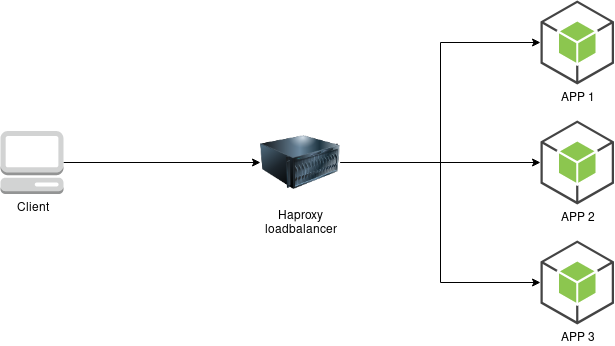

The diagram above was exported from draw.io. Its source (the exported page's mxGraphModel, read from the mxfile embedded in the PNG):
<mxGraphModel dx="1422" dy="796" grid="1" gridSize="10" guides="1" tooltips="1" connect="1" arrows="1" fold="1" page="1" pageScale="1" pageWidth="850" pageHeight="1100" math="0" shadow="0">
  <root>
    <mxCell id="0" />
    <mxCell id="1" parent="0" />
    <mxCell id="LOZVK2cbUctGkpd-BBXY-1" value="APP 1" style="outlineConnect=0;dashed=0;verticalLabelPosition=bottom;verticalAlign=top;align=center;html=1;shape=mxgraph.aws3.android;fillColor=#8CC64F;gradientColor=none;" vertex="1" parent="1">
      <mxGeometry x="640" y="240" width="73.5" height="84" as="geometry" />
    </mxCell>
    <mxCell id="LOZVK2cbUctGkpd-BBXY-3" value="&lt;div&gt;APP 2&lt;/div&gt;" style="outlineConnect=0;dashed=0;verticalLabelPosition=bottom;verticalAlign=top;align=center;html=1;shape=mxgraph.aws3.android;fillColor=#8CC64F;gradientColor=none;" vertex="1" parent="1">
      <mxGeometry x="640" y="360" width="73.5" height="84" as="geometry" />
    </mxCell>
    <mxCell id="LOZVK2cbUctGkpd-BBXY-4" value="&lt;div&gt;APP 3&lt;/div&gt;" style="outlineConnect=0;dashed=0;verticalLabelPosition=bottom;verticalAlign=top;align=center;html=1;shape=mxgraph.aws3.android;fillColor=#8CC64F;gradientColor=none;" vertex="1" parent="1">
      <mxGeometry x="640" y="480" width="73.5" height="84" as="geometry" />
    </mxCell>
    <mxCell id="LOZVK2cbUctGkpd-BBXY-8" style="edgeStyle=orthogonalEdgeStyle;rounded=0;orthogonalLoop=1;jettySize=auto;html=1;exitX=1;exitY=0.5;exitDx=0;exitDy=0;entryX=0;entryY=0.5;entryDx=0;entryDy=0;entryPerimeter=0;" edge="1" parent="1" source="LOZVK2cbUctGkpd-BBXY-5" target="LOZVK2cbUctGkpd-BBXY-3">
      <mxGeometry relative="1" as="geometry" />
    </mxCell>
    <mxCell id="LOZVK2cbUctGkpd-BBXY-10" style="edgeStyle=orthogonalEdgeStyle;rounded=0;orthogonalLoop=1;jettySize=auto;html=1;exitX=1;exitY=0.5;exitDx=0;exitDy=0;entryX=0;entryY=0.5;entryDx=0;entryDy=0;entryPerimeter=0;" edge="1" parent="1" source="LOZVK2cbUctGkpd-BBXY-5" target="LOZVK2cbUctGkpd-BBXY-1">
      <mxGeometry relative="1" as="geometry" />
    </mxCell>
    <mxCell id="LOZVK2cbUctGkpd-BBXY-11" style="edgeStyle=orthogonalEdgeStyle;rounded=0;orthogonalLoop=1;jettySize=auto;html=1;exitX=1;exitY=0.5;exitDx=0;exitDy=0;entryX=0;entryY=0.5;entryDx=0;entryDy=0;entryPerimeter=0;" edge="1" parent="1" source="LOZVK2cbUctGkpd-BBXY-5" target="LOZVK2cbUctGkpd-BBXY-4">
      <mxGeometry relative="1" as="geometry" />
    </mxCell>
    <mxCell id="LOZVK2cbUctGkpd-BBXY-5" value="&lt;div&gt;Haproxy&lt;/div&gt;&lt;div&gt;loadbalancer&lt;br&gt;&lt;/div&gt;" style="image;html=1;labelBackgroundColor=#ffffff;image=img/lib/clip_art/computers/Server_128x128.png" vertex="1" parent="1">
      <mxGeometry x="360" y="362" width="80" height="80" as="geometry" />
    </mxCell>
    <mxCell id="LOZVK2cbUctGkpd-BBXY-16" style="edgeStyle=orthogonalEdgeStyle;rounded=0;orthogonalLoop=1;jettySize=auto;html=1;exitX=1;exitY=0.5;exitDx=0;exitDy=0;exitPerimeter=0;entryX=0;entryY=0.5;entryDx=0;entryDy=0;" edge="1" parent="1" source="LOZVK2cbUctGkpd-BBXY-13" target="LOZVK2cbUctGkpd-BBXY-5">
      <mxGeometry relative="1" as="geometry" />
    </mxCell>
    <mxCell id="LOZVK2cbUctGkpd-BBXY-13" value="Client" style="outlineConnect=0;dashed=0;verticalLabelPosition=bottom;verticalAlign=top;align=center;html=1;shape=mxgraph.aws3.management_console;fillColor=#D2D3D3;gradientColor=none;" vertex="1" parent="1">
      <mxGeometry x="100" y="370.5" width="63" height="63" as="geometry" />
    </mxCell>
  </root>
</mxGraphModel>